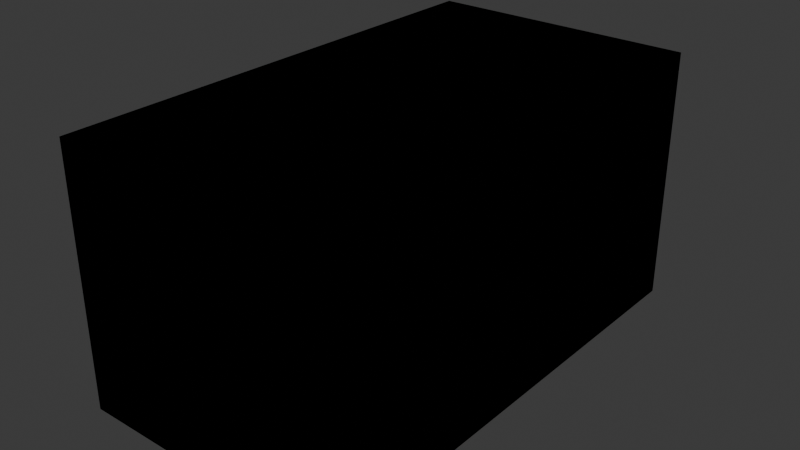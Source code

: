 # Source: rot_mechanic_test.blend  (saved by Blender 5.1.30; exported with 4.5.12 LTS)
import bpy
from mathutils import Matrix  # noqa: F401  (used for matrix-valued properties, if any)

bpy.ops.wm.read_factory_settings(use_empty=True)
scene = bpy.context.scene
scene.name = 'Scene'

# ---- collections
col_collection = bpy.data.collections.new('Collection'); scene.collection.children.link(col_collection)
col_testlevel = bpy.data.collections.new('TestLevel'); col_collection.children.link(col_testlevel)
col_testcollider = bpy.data.collections.new('TestCollider'); col_collection.children.link(col_testcollider)

# ---- world
world_world = bpy.data.worlds.new('World'); scene.world = world_world
world_world.use_nodes = True; world_world.node_tree.nodes.clear()
_N = world_world.node_tree.nodes; _L = world_world.node_tree.links
n0 = _N.new('ShaderNodeOutputWorld'); n0.name = 'World Output'; n0.location = (200, 100)
n1 = _N.new('ShaderNodeBackground'); n1.name = 'Background'; n1.location = (-200, 100)
n1.inputs[0].default_value = (0.05088, 0.05088, 0.05088, 1.0)
_L.new(n1.outputs[0], n0.inputs[0])
n0.is_active_output = True
world_world.color = (0.05088, 0.05088, 0.05088)
world_world.sun_shadow_jitter_overblur = 0.0

# ---- meshes
me_cube_001 = bpy.data.meshes.new('Cube.001')
me_cube_001.from_pydata([(-1.8, -2.0, -0.1), (-1.8, -2.0, 0.1), (-1.8, 1.0, -0.1), (-1.8, 1.0, 0.1), (1.8, -2.0, -0.1), (1.8, -2.0, 0.1), (1.8, 1.0, -0.1), (1.8, 1.0, 0.1), (-1.8, 1.0, -0.1), (-1.8, 1.0, 0.1), (1.8, 1.0, -0.1), (1.8, 1.0, 0.1)], [], [(0, 1, 3, 2), (2, 3, 7, 6), (6, 7, 5, 4), (4, 5, 1, 0), (2, 6, 4, 0), (7, 3, 1, 5), (8, 9, 11, 10)])
_uv = me_cube_001.uv_layers.new(name='UVMap')
_uv.uv.foreach_set('vector', [0.375, 0.0, 0.625, 0.0, 0.625, 0.25, 0.375, 0.25, 0.375, 0.25, 0.625, 0.25, 0.625, 0.5, 0.375, 0.5, 0.375, 0.5, 0.625, 0.5, 0.625, 0.75, 0.375, 0.75, 0.375, 0.75, 0.625, 0.75, 0.625, 1.0, 0.375, 1.0, 0.125, 0.5, 0.375, 0.5, 0.375, 0.75, 0.125, 0.75, 0.625, 0.5, 0.875, 0.5, 0.875, 0.75, 0.625, 0.75, 0.375, 0.25, 0.625, 0.25, 0.625, 0.5, 0.375, 0.5])
me_cube_001.update()
me_cube_002 = bpy.data.meshes.new('Cube.002')
me_cube_002.from_pydata([(-0.1, -2.0, -1.5), (-0.1, -2.0, 1.5), (-0.1, 1.0, -1.5), (-0.1, 1.0, 1.5), (0.1, -2.0, -1.5), (0.1, -2.0, 1.5), (0.1, 1.0, -1.5), (0.1, 1.0, 1.5), (-0.1, 1.0, -1.5), (-0.1, 1.0, 1.5), (0.1, 1.0, -1.5), (0.1, 1.0, 1.5)], [], [(0, 1, 3, 2), (2, 3, 7, 6), (6, 7, 5, 4), (4, 5, 1, 0), (2, 6, 4, 0), (7, 3, 1, 5), (8, 9, 11, 10)])
_uv = me_cube_002.uv_layers.new(name='UVMap')
_uv.uv.foreach_set('vector', [0.375, 0.0, 0.625, 0.0, 0.625, 0.25, 0.375, 0.25, 0.375, 0.25, 0.625, 0.25, 0.625, 0.5, 0.375, 0.5, 0.375, 0.5, 0.625, 0.5, 0.625, 0.75, 0.375, 0.75, 0.375, 0.75, 0.625, 0.75, 0.625, 1.0, 0.375, 1.0, 0.125, 0.5, 0.375, 0.5, 0.375, 0.75, 0.125, 0.75, 0.625, 0.5, 0.875, 0.5, 0.875, 0.75, 0.625, 0.75, 0.375, 0.25, 0.625, 0.25, 0.625, 0.5, 0.375, 0.5])
me_cube_002.update()
me_cube_003 = bpy.data.meshes.new('Cube.003')
me_cube_003.from_pydata([(-0.1, -2.0, -1.5), (-0.1, -2.0, 1.5), (-0.1, 1.0, -1.5), (-0.1, 1.0, 1.5), (0.1, -2.0, -1.5), (0.1, -2.0, 1.5), (0.1, 1.0, -1.5), (0.1, 1.0, 1.5), (-0.1, 1.0, -1.5), (-0.1, 1.0, 1.5), (0.1, 1.0, -1.5), (0.1, 1.0, 1.5)], [], [(0, 1, 3, 2), (2, 3, 7, 6), (6, 7, 5, 4), (4, 5, 1, 0), (2, 6, 4, 0), (7, 3, 1, 5), (8, 9, 11, 10)])
_uv = me_cube_003.uv_layers.new(name='UVMap')
_uv.uv.foreach_set('vector', [0.375, 0.0, 0.625, 0.0, 0.625, 0.25, 0.375, 0.25, 0.375, 0.25, 0.625, 0.25, 0.625, 0.5, 0.375, 0.5, 0.375, 0.5, 0.625, 0.5, 0.625, 0.75, 0.375, 0.75, 0.375, 0.75, 0.625, 0.75, 0.625, 1.0, 0.375, 1.0, 0.125, 0.5, 0.375, 0.5, 0.375, 0.75, 0.125, 0.75, 0.625, 0.5, 0.875, 0.5, 0.875, 0.75, 0.625, 0.75, 0.375, 0.25, 0.625, 0.25, 0.625, 0.5, 0.375, 0.5])
me_cube_003.update()
me_cube_004 = bpy.data.meshes.new('Cube.004')
me_cube_004.from_pydata([(-1.8, -2.0, -0.1), (-1.8, -2.0, 0.1), (-1.8, 1.0, -0.1), (-1.8, 1.0, 0.1), (1.8, -2.0, -0.1), (1.8, -2.0, 0.1), (1.8, 1.0, -0.1), (1.8, 1.0, 0.1), (-1.8, 1.0, -0.1), (-1.8, 1.0, 0.1), (1.8, 1.0, -0.1), (1.8, 1.0, 0.1)], [], [(0, 1, 3, 2), (2, 3, 7, 6), (6, 7, 5, 4), (4, 5, 1, 0), (2, 6, 4, 0), (7, 3, 1, 5), (8, 9, 11, 10)])
_uv = me_cube_004.uv_layers.new(name='UVMap')
_uv.uv.foreach_set('vector', [0.375, 0.0, 0.625, 0.0, 0.625, 0.25, 0.375, 0.25, 0.375, 0.25, 0.625, 0.25, 0.625, 0.5, 0.375, 0.5, 0.375, 0.5, 0.625, 0.5, 0.625, 0.75, 0.375, 0.75, 0.375, 0.75, 0.625, 0.75, 0.625, 1.0, 0.375, 1.0, 0.125, 0.5, 0.375, 0.5, 0.375, 0.75, 0.125, 0.75, 0.625, 0.5, 0.875, 0.5, 0.875, 0.75, 0.625, 0.75, 0.375, 0.25, 0.625, 0.25, 0.625, 0.5, 0.375, 0.5])
me_cube_004.update()
me_cube_005 = bpy.data.meshes.new('Cube.005')
me_cube_005.from_pydata([(-1.8, -2.067, -0.1), (-1.8, -2.067, 0.1), (-1.8, 1.033, -0.1), (-1.8, 1.033, 0.1), (1.8, -2.067, -0.1), (1.8, -2.067, 0.1), (1.8, 1.033, -0.1), (1.8, 1.033, 0.1), (-1.8, 1.033, -0.1), (-1.8, 1.033, 0.1), (1.8, 1.033, -0.1), (1.8, 1.033, 0.1)], [], [(0, 1, 3, 2), (2, 3, 7, 6), (6, 7, 5, 4), (4, 5, 1, 0), (2, 6, 4, 0), (7, 3, 1, 5), (8, 9, 11, 10)])
_uv = me_cube_005.uv_layers.new(name='UVMap')
_uv.uv.foreach_set('vector', [0.375, 0.0, 0.625, 0.0, 0.625, 0.25, 0.375, 0.25, 0.375, 0.25, 0.625, 0.25, 0.625, 0.5, 0.375, 0.5, 0.375, 0.5, 0.625, 0.5, 0.625, 0.75, 0.375, 0.75, 0.375, 0.75, 0.625, 0.75, 0.625, 1.0, 0.375, 1.0, 0.125, 0.5, 0.375, 0.5, 0.375, 0.75, 0.125, 0.75, 0.625, 0.5, 0.875, 0.5, 0.875, 0.75, 0.625, 0.75, 0.375, 0.25, 0.625, 0.25, 0.625, 0.5, 0.375, 0.5])
me_cube_005.update()
me_cube_006 = bpy.data.meshes.new('Cube.006')
me_cube_006.from_pydata([(-0.1, -2.067, -1.5), (-0.1, -2.067, 1.5), (-0.1, 1.033, -1.5), (-0.1, 1.033, 1.5), (0.1, -2.067, -1.5), (0.1, -2.067, 1.5), (0.1, 1.033, -1.5), (0.1, 1.033, 1.5), (-0.1, 1.033, -1.5), (-0.1, 1.033, 1.5), (0.1, 1.033, -1.5), (0.1, 1.033, 1.5)], [], [(0, 1, 3, 2), (2, 3, 7, 6), (6, 7, 5, 4), (4, 5, 1, 0), (2, 6, 4, 0), (7, 3, 1, 5), (8, 9, 11, 10)])
_uv = me_cube_006.uv_layers.new(name='UVMap')
_uv.uv.foreach_set('vector', [0.375, 0.0, 0.625, 0.0, 0.625, 0.25, 0.375, 0.25, 0.375, 0.25, 0.625, 0.25, 0.625, 0.5, 0.375, 0.5, 0.375, 0.5, 0.625, 0.5, 0.625, 0.75, 0.375, 0.75, 0.375, 0.75, 0.625, 0.75, 0.625, 1.0, 0.375, 1.0, 0.125, 0.5, 0.375, 0.5, 0.375, 0.75, 0.125, 0.75, 0.625, 0.5, 0.875, 0.5, 0.875, 0.75, 0.625, 0.75, 0.375, 0.25, 0.625, 0.25, 0.625, 0.5, 0.375, 0.5])
me_cube_006.update()
me_cube_007 = bpy.data.meshes.new('Cube.007')
me_cube_007.from_pydata([(-0.1, -2.067, -1.5), (-0.1, -2.067, 1.5), (-0.1, 1.033, -1.5), (-0.1, 1.033, 1.5), (0.1, -2.067, -1.5), (0.1, -2.067, 1.5), (0.1, 1.033, -1.5), (0.1, 1.033, 1.5), (-0.1, 1.033, -1.5), (-0.1, 1.033, 1.5), (0.1, 1.033, -1.5), (0.1, 1.033, 1.5)], [], [(0, 1, 3, 2), (2, 3, 7, 6), (6, 7, 5, 4), (4, 5, 1, 0), (2, 6, 4, 0), (7, 3, 1, 5), (8, 9, 11, 10)])
_uv = me_cube_007.uv_layers.new(name='UVMap')
_uv.uv.foreach_set('vector', [0.375, 0.0, 0.625, 0.0, 0.625, 0.25, 0.375, 0.25, 0.375, 0.25, 0.625, 0.25, 0.625, 0.5, 0.375, 0.5, 0.375, 0.5, 0.625, 0.5, 0.625, 0.75, 0.375, 0.75, 0.375, 0.75, 0.625, 0.75, 0.625, 1.0, 0.375, 1.0, 0.125, 0.5, 0.375, 0.5, 0.375, 0.75, 0.125, 0.75, 0.625, 0.5, 0.875, 0.5, 0.875, 0.75, 0.625, 0.75, 0.375, 0.25, 0.625, 0.25, 0.625, 0.5, 0.375, 0.5])
me_cube_007.update()
me_cube_008 = bpy.data.meshes.new('Cube.008')
me_cube_008.from_pydata([(-1.8, -2.067, -0.1), (-1.8, -2.067, 0.1), (-1.8, 1.033, -0.1), (-1.8, 1.033, 0.1), (1.8, -2.067, -0.1), (1.8, -2.067, 0.1), (1.8, 1.033, -0.1), (1.8, 1.033, 0.1), (-1.8, 1.033, -0.1), (-1.8, 1.033, 0.1), (1.8, 1.033, -0.1), (1.8, 1.033, 0.1)], [], [(0, 1, 3, 2), (2, 3, 7, 6), (6, 7, 5, 4), (4, 5, 1, 0), (2, 6, 4, 0), (7, 3, 1, 5), (8, 9, 11, 10)])
_uv = me_cube_008.uv_layers.new(name='UVMap')
_uv.uv.foreach_set('vector', [0.375, 0.0, 0.625, 0.0, 0.625, 0.25, 0.375, 0.25, 0.375, 0.25, 0.625, 0.25, 0.625, 0.5, 0.375, 0.5, 0.375, 0.5, 0.625, 0.5, 0.625, 0.75, 0.375, 0.75, 0.375, 0.75, 0.625, 0.75, 0.625, 1.0, 0.375, 1.0, 0.125, 0.5, 0.375, 0.5, 0.375, 0.75, 0.125, 0.75, 0.625, 0.5, 0.875, 0.5, 0.875, 0.75, 0.625, 0.75, 0.375, 0.25, 0.625, 0.25, 0.625, 0.5, 0.375, 0.5])
me_cube_008.update()
me_cube_009 = bpy.data.meshes.new('Cube.009')
me_cube_009.from_pydata([(-1.6, -0.06667, -0.5), (-1.6, -0.06667, 0.5), (-1.6, 0.03333, -0.5), (-1.6, 0.03333, 0.5), (1.6, -0.06667, -0.5), (1.6, -0.06667, 0.5), (1.6, 0.03333, -0.5), (1.6, 0.03333, 0.5), (-1.6, 0.03333, -0.5), (-1.6, 0.03333, 0.5), (1.6, 0.03333, -0.5), (1.6, 0.03333, 0.5)], [], [(0, 1, 3, 2), (2, 3, 7, 6), (6, 7, 5, 4), (4, 5, 1, 0), (2, 6, 4, 0), (7, 3, 1, 5), (8, 9, 11, 10)])
_uv = me_cube_009.uv_layers.new(name='UVMap')
_uv.uv.foreach_set('vector', [0.375, 0.0, 0.625, 0.0, 0.625, 0.25, 0.375, 0.25, 0.375, 0.25, 0.625, 0.25, 0.625, 0.5, 0.375, 0.5, 0.375, 0.5, 0.625, 0.5, 0.625, 0.75, 0.375, 0.75, 0.375, 0.75, 0.625, 0.75, 0.625, 1.0, 0.375, 1.0, 0.125, 0.5, 0.375, 0.5, 0.375, 0.75, 0.125, 0.75, 0.625, 0.5, 0.875, 0.5, 0.875, 0.75, 0.625, 0.75, 0.375, 0.25, 0.625, 0.25, 0.625, 0.5, 0.375, 0.5])
me_cube_009.update()
me_cube_010 = bpy.data.meshes.new('Cube.010')
me_cube_010.from_pydata([(-1.6, -0.06667, -0.5), (-1.6, -0.06667, 0.5), (-1.6, 0.03333, -0.5), (-1.6, 0.03333, 0.5), (1.6, -0.06667, -0.5), (1.6, -0.06667, 0.5), (1.6, 0.03333, -0.5), (1.6, 0.03333, 0.5), (-1.6, 0.03333, -0.5), (-1.6, 0.03333, 0.5), (1.6, 0.03333, -0.5), (1.6, 0.03333, 0.5)], [], [(0, 1, 3, 2), (2, 3, 7, 6), (6, 7, 5, 4), (4, 5, 1, 0), (2, 6, 4, 0), (7, 3, 1, 5), (8, 9, 11, 10)])
_uv = me_cube_010.uv_layers.new(name='UVMap')
_uv.uv.foreach_set('vector', [0.375, 0.0, 0.625, 0.0, 0.625, 0.25, 0.375, 0.25, 0.375, 0.25, 0.625, 0.25, 0.625, 0.5, 0.375, 0.5, 0.375, 0.5, 0.625, 0.5, 0.625, 0.75, 0.375, 0.75, 0.375, 0.75, 0.625, 0.75, 0.625, 1.0, 0.375, 1.0, 0.125, 0.5, 0.375, 0.5, 0.375, 0.75, 0.125, 0.75, 0.625, 0.5, 0.875, 0.5, 0.875, 0.75, 0.625, 0.75, 0.375, 0.25, 0.625, 0.25, 0.625, 0.5, 0.375, 0.5])
me_cube_010.update()
me_cube_011 = bpy.data.meshes.new('Cube.011')
me_cube_011.from_pydata([(-1.1, -0.06667, -0.5), (-1.1, -0.06667, 0.5), (-1.1, 0.03333, -0.5), (-1.1, 0.03333, 0.5), (1.1, -0.06667, -0.5), (1.1, -0.06667, 0.5), (1.1, 0.03333, -0.5), (1.1, 0.03333, 0.5), (-1.1, 0.03333, -0.5), (-1.1, 0.03333, 0.5), (1.1, 0.03333, -0.5), (1.1, 0.03333, 0.5)], [], [(0, 1, 3, 2), (2, 3, 7, 6), (6, 7, 5, 4), (4, 5, 1, 0), (2, 6, 4, 0), (7, 3, 1, 5), (8, 9, 11, 10)])
_uv = me_cube_011.uv_layers.new(name='UVMap')
_uv.uv.foreach_set('vector', [0.375, 0.0, 0.625, 0.0, 0.625, 0.25, 0.375, 0.25, 0.375, 0.25, 0.625, 0.25, 0.625, 0.5, 0.375, 0.5, 0.375, 0.5, 0.625, 0.5, 0.625, 0.75, 0.375, 0.75, 0.375, 0.75, 0.625, 0.75, 0.625, 1.0, 0.375, 1.0, 0.125, 0.5, 0.375, 0.5, 0.375, 0.75, 0.125, 0.75, 0.625, 0.5, 0.875, 0.5, 0.875, 0.75, 0.625, 0.75, 0.375, 0.25, 0.625, 0.25, 0.625, 0.5, 0.375, 0.5])
me_cube_011.update()
me_cube_012 = bpy.data.meshes.new('Cube.012')
me_cube_012.from_pydata([(-1.8, -0.1333, -1.7), (-1.8, -0.1333, 1.7), (-1.8, 0.06667, -1.7), (-1.8, 0.06667, 1.7), (1.8, -0.1333, -1.7), (1.8, -0.1333, 1.7), (1.8, 0.06667, -1.7), (1.8, 0.06667, 1.7), (-1.8, 0.06667, -1.7), (-1.8, 0.06667, 1.7), (1.8, 0.06667, -1.7), (1.8, 0.06667, 1.7)], [], [(0, 1, 3, 2), (2, 3, 7, 6), (6, 7, 5, 4), (4, 5, 1, 0), (2, 6, 4, 0), (7, 3, 1, 5), (8, 9, 11, 10)])
_uv = me_cube_012.uv_layers.new(name='UVMap')
_uv.uv.foreach_set('vector', [0.375, 0.0, 0.625, 0.0, 0.625, 0.25, 0.375, 0.25, 0.375, 0.25, 0.625, 0.25, 0.625, 0.5, 0.375, 0.5, 0.375, 0.5, 0.625, 0.5, 0.625, 0.75, 0.375, 0.75, 0.375, 0.75, 0.625, 0.75, 0.625, 1.0, 0.375, 1.0, 0.125, 0.5, 0.375, 0.5, 0.375, 0.75, 0.125, 0.75, 0.625, 0.5, 0.875, 0.5, 0.875, 0.75, 0.625, 0.75, 0.375, 0.25, 0.625, 0.25, 0.625, 0.5, 0.375, 0.5])
me_cube_012.update()
me_cube_013 = bpy.data.meshes.new('Cube.013')
me_cube_013.from_pydata([(-1.8, -0.1333, -1.7), (-1.8, -0.1333, 1.7), (-1.8, 0.06667, -1.7), (-1.8, 0.06667, 1.7), (1.8, -0.1333, -1.7), (1.8, -0.1333, 1.7), (1.8, 0.06667, -1.7), (1.8, 0.06667, 1.7), (-1.8, 0.06667, -1.7), (-1.8, 0.06667, 1.7), (1.8, 0.06667, -1.7), (1.8, 0.06667, 1.7)], [], [(0, 1, 3, 2), (2, 3, 7, 6), (6, 7, 5, 4), (4, 5, 1, 0), (2, 6, 4, 0), (7, 3, 1, 5), (8, 9, 11, 10)])
_uv = me_cube_013.uv_layers.new(name='UVMap')
_uv.uv.foreach_set('vector', [0.375, 0.0, 0.625, 0.0, 0.625, 0.25, 0.375, 0.25, 0.375, 0.25, 0.625, 0.25, 0.625, 0.5, 0.375, 0.5, 0.375, 0.5, 0.625, 0.5, 0.625, 0.75, 0.375, 0.75, 0.375, 0.75, 0.625, 0.75, 0.625, 1.0, 0.375, 1.0, 0.125, 0.5, 0.375, 0.5, 0.375, 0.75, 0.125, 0.75, 0.625, 0.5, 0.875, 0.5, 0.875, 0.75, 0.625, 0.75, 0.375, 0.25, 0.625, 0.25, 0.625, 0.5, 0.375, 0.5])
me_cube_013.update()
me_cube_014 = bpy.data.meshes.new('Cube.014')
me_cube_014.from_pydata([(-1.8, -0.1333, -1.7), (-1.8, -0.1333, 1.7), (-1.8, 0.06667, -1.7), (-1.8, 0.06667, 1.7), (1.8, -0.1333, -1.7), (1.8, -0.1333, 1.7), (1.8, 0.06667, -1.7), (1.8, 0.06667, 1.7), (-1.8, 0.06667, -1.7), (-1.8, 0.06667, 1.7), (1.8, 0.06667, -1.7), (1.8, 0.06667, 1.7)], [], [(0, 1, 3, 2), (2, 3, 7, 6), (6, 7, 5, 4), (4, 5, 1, 0), (2, 6, 4, 0), (7, 3, 1, 5), (8, 9, 11, 10)])
_uv = me_cube_014.uv_layers.new(name='UVMap')
_uv.uv.foreach_set('vector', [0.375, 0.0, 0.625, 0.0, 0.625, 0.25, 0.375, 0.25, 0.375, 0.25, 0.625, 0.25, 0.625, 0.5, 0.375, 0.5, 0.375, 0.5, 0.625, 0.5, 0.625, 0.75, 0.375, 0.75, 0.375, 0.75, 0.625, 0.75, 0.625, 1.0, 0.375, 1.0, 0.125, 0.5, 0.375, 0.5, 0.375, 0.75, 0.125, 0.75, 0.625, 0.5, 0.875, 0.5, 0.875, 0.75, 0.625, 0.75, 0.375, 0.25, 0.625, 0.25, 0.625, 0.5, 0.375, 0.5])
me_cube_014.update()
me_cube_015 = bpy.data.meshes.new('Cube.015')
me_cube_015.from_pydata([(-1.8, -0.1333, -1.7), (-1.8, -0.1333, 1.7), (-1.8, 0.06667, -1.7), (-1.8, 0.06667, 1.7), (1.8, -0.1333, -1.7), (1.8, -0.1333, 1.7), (1.8, 0.06667, -1.7), (1.8, 0.06667, 1.7), (-1.8, 0.06667, -1.7), (-1.8, 0.06667, 1.7), (1.8, 0.06667, -1.7), (1.8, 0.06667, 1.7)], [], [(0, 1, 3, 2), (2, 3, 7, 6), (6, 7, 5, 4), (4, 5, 1, 0), (2, 6, 4, 0), (7, 3, 1, 5), (8, 9, 11, 10)])
_uv = me_cube_015.uv_layers.new(name='UVMap')
_uv.uv.foreach_set('vector', [0.375, 0.0, 0.625, 0.0, 0.625, 0.25, 0.375, 0.25, 0.375, 0.25, 0.625, 0.25, 0.625, 0.5, 0.375, 0.5, 0.375, 0.5, 0.625, 0.5, 0.625, 0.75, 0.375, 0.75, 0.375, 0.75, 0.625, 0.75, 0.625, 1.0, 0.375, 1.0, 0.125, 0.5, 0.375, 0.5, 0.375, 0.75, 0.125, 0.75, 0.625, 0.5, 0.875, 0.5, 0.875, 0.75, 0.625, 0.75, 0.375, 0.25, 0.625, 0.25, 0.625, 0.5, 0.375, 0.5])
me_cube_015.update()
me_cube_016 = bpy.data.meshes.new('Cube.016')
me_cube_016.from_pydata([(-1.1, -0.06667, -0.5), (-1.1, -0.06667, 0.5), (-1.1, 0.03333, -0.5), (-1.1, 0.03333, 0.5), (1.1, -0.06667, -0.5), (1.1, -0.06667, 0.5), (1.1, 0.03333, -0.5), (1.1, 0.03333, 0.5), (-1.1, 0.03333, -0.5), (-1.1, 0.03333, 0.5), (1.1, 0.03333, -0.5), (1.1, 0.03333, 0.5)], [], [(0, 1, 3, 2), (2, 3, 7, 6), (6, 7, 5, 4), (4, 5, 1, 0), (2, 6, 4, 0), (7, 3, 1, 5), (8, 9, 11, 10)])
_uv = me_cube_016.uv_layers.new(name='UVMap')
_uv.uv.foreach_set('vector', [0.375, 0.0, 0.625, 0.0, 0.625, 0.25, 0.375, 0.25, 0.375, 0.25, 0.625, 0.25, 0.625, 0.5, 0.375, 0.5, 0.375, 0.5, 0.625, 0.5, 0.625, 0.75, 0.375, 0.75, 0.375, 0.75, 0.625, 0.75, 0.625, 1.0, 0.375, 1.0, 0.125, 0.5, 0.375, 0.5, 0.375, 0.75, 0.125, 0.75, 0.625, 0.5, 0.875, 0.5, 0.875, 0.75, 0.625, 0.75, 0.375, 0.25, 0.625, 0.25, 0.625, 0.5, 0.375, 0.5])
me_cube_016.update()
me_cube_017 = bpy.data.meshes.new('Cube.017')
me_cube_017.from_pydata([(-1.6, -0.06667, -0.5), (-1.6, -0.06667, 0.5), (-1.6, 0.03333, -0.5), (-1.6, 0.03333, 0.5), (1.6, -0.06667, -0.5), (1.6, -0.06667, 0.5), (1.6, 0.03333, -0.5), (1.6, 0.03333, 0.5), (-1.6, 0.03333, -0.5), (-1.6, 0.03333, 0.5), (1.6, 0.03333, -0.5), (1.6, 0.03333, 0.5)], [], [(0, 1, 3, 2), (2, 3, 7, 6), (6, 7, 5, 4), (4, 5, 1, 0), (2, 6, 4, 0), (7, 3, 1, 5), (8, 9, 11, 10)])
_uv = me_cube_017.uv_layers.new(name='UVMap')
_uv.uv.foreach_set('vector', [0.375, 0.0, 0.625, 0.0, 0.625, 0.25, 0.375, 0.25, 0.375, 0.25, 0.625, 0.25, 0.625, 0.5, 0.375, 0.5, 0.375, 0.5, 0.625, 0.5, 0.625, 0.75, 0.375, 0.75, 0.375, 0.75, 0.625, 0.75, 0.625, 1.0, 0.375, 1.0, 0.125, 0.5, 0.375, 0.5, 0.375, 0.75, 0.125, 0.75, 0.625, 0.5, 0.875, 0.5, 0.875, 0.75, 0.625, 0.75, 0.375, 0.25, 0.625, 0.25, 0.625, 0.5, 0.375, 0.5])
me_cube_017.update()
me_cube_018 = bpy.data.meshes.new('Cube.018')
me_cube_018.from_pydata([(-1.6, -0.06667, -0.5), (-1.6, -0.06667, 0.5), (-1.6, 0.03333, -0.5), (-1.6, 0.03333, 0.5), (1.6, -0.06667, -0.5), (1.6, -0.06667, 0.5), (1.6, 0.03333, -0.5), (1.6, 0.03333, 0.5), (-1.6, 0.03333, -0.5), (-1.6, 0.03333, 0.5), (1.6, 0.03333, -0.5), (1.6, 0.03333, 0.5)], [], [(0, 1, 3, 2), (2, 3, 7, 6), (6, 7, 5, 4), (4, 5, 1, 0), (2, 6, 4, 0), (7, 3, 1, 5), (8, 9, 11, 10)])
_uv = me_cube_018.uv_layers.new(name='UVMap')
_uv.uv.foreach_set('vector', [0.375, 0.0, 0.625, 0.0, 0.625, 0.25, 0.375, 0.25, 0.375, 0.25, 0.625, 0.25, 0.625, 0.5, 0.375, 0.5, 0.375, 0.5, 0.625, 0.5, 0.625, 0.75, 0.375, 0.75, 0.375, 0.75, 0.625, 0.75, 0.625, 1.0, 0.375, 1.0, 0.125, 0.5, 0.375, 0.5, 0.375, 0.75, 0.125, 0.75, 0.625, 0.5, 0.875, 0.5, 0.875, 0.75, 0.625, 0.75, 0.375, 0.25, 0.625, 0.25, 0.625, 0.5, 0.375, 0.5])
me_cube_018.update()
me_cube_019 = bpy.data.meshes.new('Cube.019')
me_cube_019.from_pydata([(-1.8, -2.067, -0.1), (-1.8, -2.067, 0.1), (-1.8, 1.033, -0.1), (-1.8, 1.033, 0.1), (1.8, -2.067, -0.1), (1.8, -2.067, 0.1), (1.8, 1.033, -0.1), (1.8, 1.033, 0.1), (-1.8, 1.033, -0.1), (-1.8, 1.033, 0.1), (1.8, 1.033, -0.1), (1.8, 1.033, 0.1)], [], [(0, 1, 3, 2), (2, 3, 7, 6), (6, 7, 5, 4), (4, 5, 1, 0), (2, 6, 4, 0), (7, 3, 1, 5), (8, 9, 11, 10)])
_uv = me_cube_019.uv_layers.new(name='UVMap')
_uv.uv.foreach_set('vector', [0.375, 0.0, 0.625, 0.0, 0.625, 0.25, 0.375, 0.25, 0.375, 0.25, 0.625, 0.25, 0.625, 0.5, 0.375, 0.5, 0.375, 0.5, 0.625, 0.5, 0.625, 0.75, 0.375, 0.75, 0.375, 0.75, 0.625, 0.75, 0.625, 1.0, 0.375, 1.0, 0.125, 0.5, 0.375, 0.5, 0.375, 0.75, 0.125, 0.75, 0.625, 0.5, 0.875, 0.5, 0.875, 0.75, 0.625, 0.75, 0.375, 0.25, 0.625, 0.25, 0.625, 0.5, 0.375, 0.5])
me_cube_019.update()
me_cube_020 = bpy.data.meshes.new('Cube.020')
me_cube_020.from_pydata([(-0.1, -2.067, -1.5), (-0.1, -2.067, 1.5), (-0.1, 1.033, -1.5), (-0.1, 1.033, 1.5), (0.1, -2.067, -1.5), (0.1, -2.067, 1.5), (0.1, 1.033, -1.5), (0.1, 1.033, 1.5), (-0.1, 1.033, -1.5), (-0.1, 1.033, 1.5), (0.1, 1.033, -1.5), (0.1, 1.033, 1.5)], [], [(0, 1, 3, 2), (2, 3, 7, 6), (6, 7, 5, 4), (4, 5, 1, 0), (2, 6, 4, 0), (7, 3, 1, 5), (8, 9, 11, 10)])
_uv = me_cube_020.uv_layers.new(name='UVMap')
_uv.uv.foreach_set('vector', [0.375, 0.0, 0.625, 0.0, 0.625, 0.25, 0.375, 0.25, 0.375, 0.25, 0.625, 0.25, 0.625, 0.5, 0.375, 0.5, 0.375, 0.5, 0.625, 0.5, 0.625, 0.75, 0.375, 0.75, 0.375, 0.75, 0.625, 0.75, 0.625, 1.0, 0.375, 1.0, 0.125, 0.5, 0.375, 0.5, 0.375, 0.75, 0.125, 0.75, 0.625, 0.5, 0.875, 0.5, 0.875, 0.75, 0.625, 0.75, 0.375, 0.25, 0.625, 0.25, 0.625, 0.5, 0.375, 0.5])
me_cube_020.update()
me_cube_021 = bpy.data.meshes.new('Cube.021')
me_cube_021.from_pydata([(-0.1, -2.067, -1.5), (-0.1, -2.067, 1.5), (-0.1, 1.033, -1.5), (-0.1, 1.033, 1.5), (0.1, -2.067, -1.5), (0.1, -2.067, 1.5), (0.1, 1.033, -1.5), (0.1, 1.033, 1.5), (-0.1, 1.033, -1.5), (-0.1, 1.033, 1.5), (0.1, 1.033, -1.5), (0.1, 1.033, 1.5)], [], [(0, 1, 3, 2), (2, 3, 7, 6), (6, 7, 5, 4), (4, 5, 1, 0), (2, 6, 4, 0), (7, 3, 1, 5), (8, 9, 11, 10)])
_uv = me_cube_021.uv_layers.new(name='UVMap')
_uv.uv.foreach_set('vector', [0.375, 0.0, 0.625, 0.0, 0.625, 0.25, 0.375, 0.25, 0.375, 0.25, 0.625, 0.25, 0.625, 0.5, 0.375, 0.5, 0.375, 0.5, 0.625, 0.5, 0.625, 0.75, 0.375, 0.75, 0.375, 0.75, 0.625, 0.75, 0.625, 1.0, 0.375, 1.0, 0.125, 0.5, 0.375, 0.5, 0.375, 0.75, 0.125, 0.75, 0.625, 0.5, 0.875, 0.5, 0.875, 0.75, 0.625, 0.75, 0.375, 0.25, 0.625, 0.25, 0.625, 0.5, 0.375, 0.5])
me_cube_021.update()
me_cube_022 = bpy.data.meshes.new('Cube.022')
me_cube_022.from_pydata([(-1.8, -2.067, -0.1), (-1.8, -2.067, 0.1), (-1.8, 1.033, -0.1), (-1.8, 1.033, 0.1), (1.8, -2.067, -0.1), (1.8, -2.067, 0.1), (1.8, 1.033, -0.1), (1.8, 1.033, 0.1), (-1.8, 1.033, -0.1), (-1.8, 1.033, 0.1), (1.8, 1.033, -0.1), (1.8, 1.033, 0.1)], [], [(0, 1, 3, 2), (2, 3, 7, 6), (6, 7, 5, 4), (4, 5, 1, 0), (2, 6, 4, 0), (7, 3, 1, 5), (8, 9, 11, 10)])
_uv = me_cube_022.uv_layers.new(name='UVMap')
_uv.uv.foreach_set('vector', [0.375, 0.0, 0.625, 0.0, 0.625, 0.25, 0.375, 0.25, 0.375, 0.25, 0.625, 0.25, 0.625, 0.5, 0.375, 0.5, 0.375, 0.5, 0.625, 0.5, 0.625, 0.75, 0.375, 0.75, 0.375, 0.75, 0.625, 0.75, 0.625, 1.0, 0.375, 1.0, 0.125, 0.5, 0.375, 0.5, 0.375, 0.75, 0.125, 0.75, 0.625, 0.5, 0.875, 0.5, 0.875, 0.75, 0.625, 0.75, 0.375, 0.25, 0.625, 0.25, 0.625, 0.5, 0.375, 0.5])
me_cube_022.update()
me_cube_023 = bpy.data.meshes.new('Cube.023')
me_cube_023.from_pydata([(-1.8, -2.0, -0.1), (-1.8, -2.0, 0.1), (-1.8, 1.0, -0.1), (-1.8, 1.0, 0.1), (1.8, -2.0, -0.1), (1.8, -2.0, 0.1), (1.8, 1.0, -0.1), (1.8, 1.0, 0.1), (-1.8, 1.0, -0.1), (-1.8, 1.0, 0.1), (1.8, 1.0, -0.1), (1.8, 1.0, 0.1)], [], [(0, 1, 3, 2), (2, 3, 7, 6), (6, 7, 5, 4), (4, 5, 1, 0), (2, 6, 4, 0), (7, 3, 1, 5), (8, 9, 11, 10)])
_uv = me_cube_023.uv_layers.new(name='UVMap')
_uv.uv.foreach_set('vector', [0.375, 0.0, 0.625, 0.0, 0.625, 0.25, 0.375, 0.25, 0.375, 0.25, 0.625, 0.25, 0.625, 0.5, 0.375, 0.5, 0.375, 0.5, 0.625, 0.5, 0.625, 0.75, 0.375, 0.75, 0.375, 0.75, 0.625, 0.75, 0.625, 1.0, 0.375, 1.0, 0.125, 0.5, 0.375, 0.5, 0.375, 0.75, 0.125, 0.75, 0.625, 0.5, 0.875, 0.5, 0.875, 0.75, 0.625, 0.75, 0.375, 0.25, 0.625, 0.25, 0.625, 0.5, 0.375, 0.5])
me_cube_023.update()
me_cube_024 = bpy.data.meshes.new('Cube.024')
me_cube_024.from_pydata([(-0.1, -2.0, -1.5), (-0.1, -2.0, 1.5), (-0.1, 1.0, -1.5), (-0.1, 1.0, 1.5), (0.1, -2.0, -1.5), (0.1, -2.0, 1.5), (0.1, 1.0, -1.5), (0.1, 1.0, 1.5), (-0.1, 1.0, -1.5), (-0.1, 1.0, 1.5), (0.1, 1.0, -1.5), (0.1, 1.0, 1.5)], [], [(0, 1, 3, 2), (2, 3, 7, 6), (6, 7, 5, 4), (4, 5, 1, 0), (2, 6, 4, 0), (7, 3, 1, 5), (8, 9, 11, 10)])
_uv = me_cube_024.uv_layers.new(name='UVMap')
_uv.uv.foreach_set('vector', [0.375, 0.0, 0.625, 0.0, 0.625, 0.25, 0.375, 0.25, 0.375, 0.25, 0.625, 0.25, 0.625, 0.5, 0.375, 0.5, 0.375, 0.5, 0.625, 0.5, 0.625, 0.75, 0.375, 0.75, 0.375, 0.75, 0.625, 0.75, 0.625, 1.0, 0.375, 1.0, 0.125, 0.5, 0.375, 0.5, 0.375, 0.75, 0.125, 0.75, 0.625, 0.5, 0.875, 0.5, 0.875, 0.75, 0.625, 0.75, 0.375, 0.25, 0.625, 0.25, 0.625, 0.5, 0.375, 0.5])
me_cube_024.update()
me_cube_025 = bpy.data.meshes.new('Cube.025')
me_cube_025.from_pydata([(-0.1, -2.0, -1.5), (-0.1, -2.0, 1.5), (-0.1, 1.0, -1.5), (-0.1, 1.0, 1.5), (0.1, -2.0, -1.5), (0.1, -2.0, 1.5), (0.1, 1.0, -1.5), (0.1, 1.0, 1.5), (-0.1, 1.0, -1.5), (-0.1, 1.0, 1.5), (0.1, 1.0, -1.5), (0.1, 1.0, 1.5)], [], [(0, 1, 3, 2), (2, 3, 7, 6), (6, 7, 5, 4), (4, 5, 1, 0), (2, 6, 4, 0), (7, 3, 1, 5), (8, 9, 11, 10)])
_uv = me_cube_025.uv_layers.new(name='UVMap')
_uv.uv.foreach_set('vector', [0.375, 0.0, 0.625, 0.0, 0.625, 0.25, 0.375, 0.25, 0.375, 0.25, 0.625, 0.25, 0.625, 0.5, 0.375, 0.5, 0.375, 0.5, 0.625, 0.5, 0.625, 0.75, 0.375, 0.75, 0.375, 0.75, 0.625, 0.75, 0.625, 1.0, 0.375, 1.0, 0.125, 0.5, 0.375, 0.5, 0.375, 0.75, 0.125, 0.75, 0.625, 0.5, 0.875, 0.5, 0.875, 0.75, 0.625, 0.75, 0.375, 0.25, 0.625, 0.25, 0.625, 0.5, 0.375, 0.5])
me_cube_025.update()
me_cube_026 = bpy.data.meshes.new('Cube.026')
me_cube_026.from_pydata([(-1.8, -2.0, -0.1), (-1.8, -2.0, 0.1), (-1.8, 1.0, -0.1), (-1.8, 1.0, 0.1), (1.8, -2.0, -0.1), (1.8, -2.0, 0.1), (1.8, 1.0, -0.1), (1.8, 1.0, 0.1), (-1.8, 1.0, -0.1), (-1.8, 1.0, 0.1), (1.8, 1.0, -0.1), (1.8, 1.0, 0.1)], [], [(0, 1, 3, 2), (2, 3, 7, 6), (6, 7, 5, 4), (4, 5, 1, 0), (2, 6, 4, 0), (7, 3, 1, 5), (8, 9, 11, 10)])
_uv = me_cube_026.uv_layers.new(name='UVMap')
_uv.uv.foreach_set('vector', [0.375, 0.0, 0.625, 0.0, 0.625, 0.25, 0.375, 0.25, 0.375, 0.25, 0.625, 0.25, 0.625, 0.5, 0.375, 0.5, 0.375, 0.5, 0.625, 0.5, 0.625, 0.75, 0.375, 0.75, 0.375, 0.75, 0.625, 0.75, 0.625, 1.0, 0.375, 1.0, 0.125, 0.5, 0.375, 0.5, 0.375, 0.75, 0.125, 0.75, 0.625, 0.5, 0.875, 0.5, 0.875, 0.75, 0.625, 0.75, 0.375, 0.25, 0.625, 0.25, 0.625, 0.5, 0.375, 0.5])
me_cube_026.update()

# ---- objects
ob_cube = bpy.data.objects.new('Cube', me_cube_001)
ob_cube_001 = bpy.data.objects.new('Cube.001', me_cube_002)
ob_cube_002 = bpy.data.objects.new('Cube.002', me_cube_003)
ob_cube_003 = bpy.data.objects.new('Cube.003', me_cube_004)
ob_cube_004 = bpy.data.objects.new('Cube.004', me_cube_005)
ob_cube_005 = bpy.data.objects.new('Cube.005', me_cube_006)
ob_cube_006 = bpy.data.objects.new('Cube.006', me_cube_007)
ob_cube_007 = bpy.data.objects.new('Cube.007', me_cube_008)
ob_cube_008 = bpy.data.objects.new('Cube.008', me_cube_009)
ob_cube_009 = bpy.data.objects.new('Cube.009', me_cube_010)
ob_cube_010 = bpy.data.objects.new('Cube.010', me_cube_011)
ob_cube_011 = bpy.data.objects.new('Cube.011', me_cube_012)
ob_cube_012 = bpy.data.objects.new('Cube.012', me_cube_013)
ob_cube_013__convcolonly = bpy.data.objects.new('Cube.013 -convcolonly', me_cube_014)
ob_cube_014__convcolonly = bpy.data.objects.new('Cube.014 -convcolonly', me_cube_015)
ob_cube_015__convcolonly = bpy.data.objects.new('Cube.015 -convcolonly', me_cube_016)
ob_cube_016__convcolonly = bpy.data.objects.new('Cube.016 -convcolonly', me_cube_017)
ob_cube_017__convcolonly = bpy.data.objects.new('Cube.017 -convcolonly', me_cube_018)
ob_cube_018__convcolonly = bpy.data.objects.new('Cube.018 -convcolonly', me_cube_019)
ob_cube_019__convcolonly = bpy.data.objects.new('Cube.019 -convcolonly', me_cube_020)
ob_cube_020__convcolonly = bpy.data.objects.new('Cube.020 -convcolonly', me_cube_021)
ob_cube_021__convcolonly = bpy.data.objects.new('Cube.021 -convcolonly', me_cube_022)
ob_cube_022__convcolonly = bpy.data.objects.new('Cube.022 -convcolonly', me_cube_023)
ob_cube_023__convcolonly = bpy.data.objects.new('Cube.023 -convcolonly', me_cube_024)
ob_cube_024__convcolonly = bpy.data.objects.new('Cube.024 -convcolonly', me_cube_025)
ob_cube_025__convcolonly = bpy.data.objects.new('Cube.025 -convcolonly', me_cube_026)

# ---- transforms, parenting, visibility, modifiers, constraints
ob_cube.location = (-0.1, 0.5, -0.1)
ob_cube_001.location = (-1.8, 0.5, 1.5)
ob_cube_002.location = (1.6, 0.5, 1.5)
ob_cube_003.location = (-0.1, 0.5, 3.1)
ob_cube_004.location = (-0.1, 3.567, -0.1)
ob_cube_005.location = (-1.8, 3.567, 1.5)
ob_cube_006.location = (1.6, 3.567, 1.5)
ob_cube_007.location = (-0.1, 3.567, 3.1)
ob_cube_008.location = (-0.1, 1.567, 0.5)
ob_cube_009.location = (-0.1, 1.567, 2.5)
ob_cube_010.location = (0.4, 1.567, 1.5)
ob_cube_011.location = (-0.1, -1.567, 1.5)
ob_cube_012.location = (-0.1, 4.733, 1.5)
ob_cube_013__convcolonly.location = (-0.1, 4.733, 1.5)
ob_cube_014__convcolonly.location = (-0.1, -1.567, 1.5)
ob_cube_015__convcolonly.location = (0.4, 1.567, 1.5)
ob_cube_016__convcolonly.location = (-0.1, 1.567, 2.5)
ob_cube_017__convcolonly.location = (-0.1, 1.567, 0.5)
ob_cube_018__convcolonly.location = (-0.1, 3.567, 3.1)
ob_cube_019__convcolonly.location = (1.6, 3.567, 1.5)
ob_cube_020__convcolonly.location = (-1.8, 3.567, 1.5)
ob_cube_021__convcolonly.location = (-0.1, 3.567, -0.1)
ob_cube_022__convcolonly.location = (-0.1, 0.5, 3.1)
ob_cube_023__convcolonly.location = (1.6, 0.5, 1.5)
ob_cube_024__convcolonly.location = (-1.8, 0.5, 1.5)
ob_cube_025__convcolonly.location = (-0.1, 0.5, -0.1)

# ---- collection membership
col_testlevel.objects.link(ob_cube)
col_testlevel.objects.link(ob_cube_001)
col_testlevel.objects.link(ob_cube_002)
col_testlevel.objects.link(ob_cube_003)
col_testlevel.objects.link(ob_cube_004)
col_testlevel.objects.link(ob_cube_005)
col_testlevel.objects.link(ob_cube_006)
col_testlevel.objects.link(ob_cube_007)
col_testlevel.objects.link(ob_cube_008)
col_testlevel.objects.link(ob_cube_009)
col_testlevel.objects.link(ob_cube_010)
col_testlevel.objects.link(ob_cube_011)
col_testlevel.objects.link(ob_cube_012)
col_testcollider.objects.link(ob_cube_013__convcolonly)
col_testcollider.objects.link(ob_cube_014__convcolonly)
col_testcollider.objects.link(ob_cube_015__convcolonly)
col_testcollider.objects.link(ob_cube_016__convcolonly)
col_testcollider.objects.link(ob_cube_017__convcolonly)
col_testcollider.objects.link(ob_cube_018__convcolonly)
col_testcollider.objects.link(ob_cube_019__convcolonly)
col_testcollider.objects.link(ob_cube_020__convcolonly)
col_testcollider.objects.link(ob_cube_021__convcolonly)
col_testcollider.objects.link(ob_cube_022__convcolonly)
col_testcollider.objects.link(ob_cube_023__convcolonly)
col_testcollider.objects.link(ob_cube_024__convcolonly)
col_testcollider.objects.link(ob_cube_025__convcolonly)

# ---- scene / render settings (as saved in the file)
scene.frame_start = 1; scene.frame_end = 250; scene.frame_set(1)
scene.render.engine = 'BLENDER_EEVEE_NEXT'
scene.render.bake_bias = 0.0
scene.render.bake_samples = 0
scene.cycles.sampling_pattern = 'TABULATED_SOBOL'
scene.eevee.use_volume_custom_range = False
bpy.context.view_layer.update()

# ---- added for rendering (the .blend has no active camera and no usable light): camera, sun
cam_auto = bpy.data.cameras.new('AutoCamera')
cam_auto.lens = 50.0
cam_auto.sensor_width = 36.0
cam_auto.clip_end = 1000.0
ob_auto_camera = bpy.data.objects.new('AutoCamera', cam_auto)
scene.collection.objects.link(ob_auto_camera)
ob_auto_camera.location = (7.46028, -7.52234, 7.54822)
ob_auto_camera.rotation_euler = (1.09748, -7.21219e-08, 0.694738)
scene.camera = ob_auto_camera
light_auto_sun = bpy.data.lights.new('AutoSun', 'SUN')
light_auto_sun.energy = 3.0
light_auto_sun.angle = 0.0523599
ob_auto_sun = bpy.data.objects.new('AutoSun', light_auto_sun)
scene.collection.objects.link(ob_auto_sun)
ob_auto_sun.rotation_euler = (0.872665, 0.174533, 0.523599)
bpy.context.view_layer.update()
